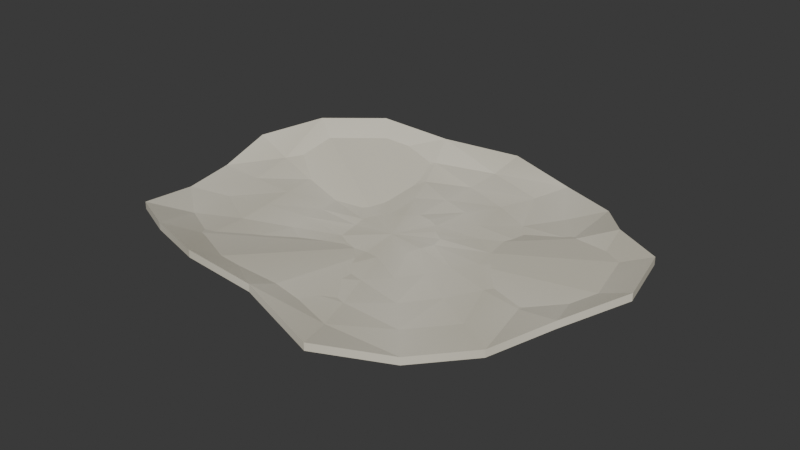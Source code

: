 # Source: triassic-salt-crust-1.blend  (saved by Blender 5.2.44; exported with 4.5.12 LTS)
import bpy
from mathutils import Matrix  # noqa: F401  (used for matrix-valued properties, if any)

bpy.ops.wm.read_factory_settings(use_empty=True)
scene = bpy.context.scene
scene.name = 'Scene'

# ---- materials (node trees are filled in below, after node groups)
mat_triassic_salt_crust_1_pigment = bpy.data.materials.new('triassic-salt-crust-1 pigment')

# ---- material node trees
mat_triassic_salt_crust_1_pigment.use_nodes = True; mat_triassic_salt_crust_1_pigment.node_tree.nodes.clear()
_N = mat_triassic_salt_crust_1_pigment.node_tree.nodes; _L = mat_triassic_salt_crust_1_pigment.node_tree.links
n0 = _N.new('ShaderNodeBsdfPrincipled'); n0.name = 'Principled BSDF'; n0.location = (-200, 100)
n0.inputs[2].default_value = 0.88
n0.inputs[10].default_value = 0.005
n1 = _N.new('ShaderNodeOutputMaterial'); n1.name = 'Material Output'; n1.location = (200, 100)
n2 = _N.new('ShaderNodeVertexColor'); n2.name = 'Color Attribute'; n2.location = (0, 0)
n2.layer_name = 'Color'
_L.new(n0.outputs[0], n1.inputs[0])
_L.new(n2.outputs[0], n0.inputs[0])
n1.is_active_output = True

# ---- world
world_studio = bpy.data.worlds.new('Studio'); scene.world = world_studio
world_studio.use_nodes = True; world_studio.node_tree.nodes.clear()
_N = world_studio.node_tree.nodes; _L = world_studio.node_tree.links
n0 = _N.new('ShaderNodeBackground'); n0.name = 'Background'; n0.location = (-200, 100)
n0.inputs[0].default_value = (0.05, 0.05, 0.05, 1.0)
n1 = _N.new('ShaderNodeOutputWorld'); n1.name = 'World Output'; n1.location = (200, 100)
_L.new(n0.outputs[0], n1.inputs[0])
n1.is_active_output = True

# ---- meshes
me_triassic_salt_crust_1 = bpy.data.meshes.new('triassic-salt-crust-1')
me_triassic_salt_crust_1.from_pydata([(-0.01458, -0.007429, 0.027), (0.09047, -0.007429, 0.03829), (0.08464, 0.01868, 0.03892), (0.06057, 0.0368, 0.03898), (0.04396, 0.05783, 0.03877), (0.01685, 0.07093, 0.03792), (-0.01458, 0.07903, 0.03573), (-0.04289, 0.06315, 0.03175), (-0.07312, 0.05783, 0.02651), (-0.0979, 0.04161, 0.0214), (-0.1138, 0.01868, 0.01773), (-0.1095, -0.007429, 0.01583), (-0.1056, -0.03138, 0.01521), (-0.1012, -0.05842, 0.01514), (-0.0736, -0.07323, 0.01536), (-0.04495, -0.08314, 0.0162), (-0.01458, -0.08297, 0.0184), (0.01891, -0.09092, 0.02238), (0.04444, -0.07323, 0.02761), (0.0639, -0.05362, 0.03272), (0.07642, -0.03138, 0.0364), (0.1955, -0.007429, 0.03474), (0.1839, 0.0448, 0.03189), (0.1357, 0.08103, 0.0304), (0.1025, 0.1231, 0.03115), (0.04829, 0.1493, 0.034), (-0.01458, 0.1655, 0.03654), (-0.0712, 0.1337, 0.03473), (-0.1317, 0.1231, 0.02787), (-0.1812, 0.09064, 0.02109), (-0.213, 0.0448, 0.01914), (-0.2045, -0.007429, 0.02123), (-0.1966, -0.05533, 0.02408), (-0.1879, -0.1094, 0.02557), (-0.1326, -0.139, 0.02482), (-0.07532, -0.1588, 0.02197), (-0.01458, -0.1585, 0.01943), (0.0524, -0.1744, 0.02124), (0.1035, -0.139, 0.0281), (0.1424, -0.0998, 0.03488), (0.1674, -0.05533, 0.03683), (0.3006, -0.007429, 0.03277), (0.2831, 0.07091, 0.03064), (0.2109, 0.1253, 0.02744), (0.161, 0.1884, 0.02456), (0.07972, 0.2277, 0.02624), (-0.01458, 0.252, 0.0337), (-0.09952, 0.2043, 0.03906), (-0.1902, 0.1884, 0.03504), (-0.2645, 0.1397, 0.02917), (-0.3122, 0.07091, 0.02904), (-0.2994, -0.007429, 0.03121), (-0.2876, -0.07927, 0.03334), (-0.2745, -0.1604, 0.03654), (-0.1916, -0.2048, 0.03942), (-0.1057, -0.2346, 0.03773), (-0.01458, -0.234, 0.03028), (0.08589, -0.2579, 0.02492), (0.1625, -0.2048, 0.02894), (0.2209, -0.146, 0.03481), (0.2584, -0.07927, 0.03493), (0.4056, -0.007429, 0.05064), (0.3823, 0.09702, 0.05282), (0.286, 0.1695, 0.04462), (0.2196, 0.2536, 0.03236), (0.1112, 0.306, 0.02692), (-0.01458, 0.3384, 0.0355), (-0.1278, 0.2749, 0.05045), (-0.2487, 0.2536, 0.05465), (-0.3479, 0.1887, 0.05), (-0.4114, 0.09702, 0.04326), (-0.3944, -0.007429, 0.0349), (-0.3786, -0.1032, 0.03272), (-0.3612, -0.2114, 0.04092), (-0.2507, -0.2706, 0.05318), (-0.1361, -0.3103, 0.05862), (-0.01458, -0.3096, 0.05004), (0.1194, -0.3414, 0.03508), (0.2215, -0.2706, 0.03089), (0.2993, -0.1922, 0.03554), (0.3494, -0.1032, 0.04228), (0.5107, -0.007429, 0.09201), (0.4815, 0.1231, 0.09485), (0.3612, 0.2137, 0.0735), (0.2781, 0.3189, 0.04555), (0.1426, 0.3844, 0.03405), (-0.01458, 0.4249, 0.04848), (-0.1561, 0.3455, 0.07694), (-0.3073, 0.3189, 0.09597), (-0.4312, 0.2377, 0.08988), (-0.5107, 0.1231, 0.06369), (-0.4893, -0.007429, 0.03899), (-0.4695, -0.1272, 0.03615), (-0.4478, -0.2624, 0.0575), (-0.3097, -0.3364, 0.08545), (-0.1664, -0.386, 0.09695), (-0.01458, -0.3851, 0.08252), (0.1529, -0.4249, 0.05406), (0.2805, -0.3364, 0.03503), (0.3778, -0.2384, 0.04112), (0.4404, -0.1272, 0.06731), (0.5107, -0.007429, 0.07601), (0.4815, 0.1231, 0.07885), (0.3612, 0.2137, 0.0575), (0.2781, 0.3189, 0.02955), (0.1426, 0.3844, 0.01805), (-0.01458, 0.4249, 0.03248), (-0.1561, 0.3455, 0.06094), (-0.3073, 0.3189, 0.07997), (-0.4312, 0.2377, 0.07388), (-0.5107, 0.1231, 0.04769), (-0.4893, -0.007429, 0.02299), (-0.4695, -0.1272, 0.02015), (-0.4478, -0.2624, 0.0415), (-0.3097, -0.3364, 0.06945), (-0.1664, -0.386, 0.08095), (-0.01458, -0.3851, 0.06652), (0.1529, -0.4249, 0.03806), (0.2805, -0.3364, 0.01903), (0.3778, -0.2384, 0.02512), (0.4404, -0.1272, 0.05131), (-0.01458, -0.007429, 0.0)], [], [(0, 1, 2), (0, 2, 3), (0, 3, 4), (0, 4, 5), (0, 5, 6), (0, 6, 7), (0, 7, 8), (0, 8, 9), (0, 9, 10), (0, 10, 11), (0, 11, 12), (0, 12, 13), (0, 13, 14), (0, 14, 15), (0, 15, 16), (0, 16, 17), (0, 17, 18), (0, 18, 19), (0, 19, 20), (0, 20, 1), (1, 22, 2), (2, 23, 3), (23, 4, 3), (4, 25, 5), (25, 6, 5), (6, 27, 7), (27, 8, 7), (28, 9, 8), (29, 10, 9), (10, 31, 11), (11, 32, 12), (32, 13, 12), (13, 34, 14), (14, 35, 15), (15, 36, 16), (36, 17, 16), (17, 38, 18), (38, 19, 18), (39, 20, 19), (40, 1, 20), (21, 42, 22), (22, 43, 23), (43, 24, 23), (24, 45, 25), (45, 26, 25), (26, 47, 27), (47, 28, 27), (48, 29, 28), (49, 30, 29), (30, 51, 31), (31, 52, 32), (52, 33, 32), (33, 54, 34), (34, 55, 35), (35, 56, 36), (56, 37, 36), (37, 58, 38), (58, 39, 38), (59, 40, 39), (60, 21, 40), (41, 62, 42), (42, 63, 43), (63, 44, 43), (44, 65, 45), (65, 46, 45), (46, 67, 47), (67, 48, 47), (68, 49, 48), (69, 50, 49), (50, 71, 51), (51, 72, 52), (72, 53, 52), (53, 74, 54), (54, 75, 55), (55, 76, 56), (76, 57, 56), (57, 78, 58), (78, 59, 58), (79, 60, 59), (80, 41, 60), (61, 82, 62), (62, 83, 63), (63, 84, 64), (64, 85, 65), (85, 66, 65), (66, 87, 67), (87, 68, 67), (88, 69, 68), (89, 70, 69), (70, 91, 71), (71, 92, 72), (92, 73, 72), (73, 94, 74), (74, 95, 75), (75, 96, 76), (96, 77, 76), (77, 98, 78), (98, 79, 78), (99, 80, 79), (100, 61, 80), (81, 102, 82), (102, 83, 82), (103, 84, 83), (104, 85, 84), (85, 106, 86), (86, 107, 87), (87, 108, 88), (108, 89, 88), (109, 90, 89), (110, 91, 90), (111, 92, 91), (92, 113, 93), (93, 114, 94), (94, 115, 95), (115, 96, 95), (116, 97, 96), (117, 98, 97), (98, 119, 99), (99, 120, 100), (100, 101, 81), (121, 102, 101), (121, 103, 102), (121, 104, 103), (121, 105, 104), (121, 106, 105), (121, 107, 106), (121, 108, 107), (121, 109, 108), (121, 110, 109), (121, 111, 110), (121, 112, 111), (121, 113, 112), (121, 114, 113), (121, 115, 114), (121, 116, 115), (121, 117, 116), (121, 118, 117), (121, 119, 118), (121, 120, 119), (121, 101, 120), (1, 21, 22), (2, 22, 23), (23, 24, 4), (4, 24, 25), (25, 26, 6), (6, 26, 27), (27, 28, 8), (28, 29, 9), (29, 30, 10), (10, 30, 31), (11, 31, 32), (32, 33, 13), (13, 33, 34), (14, 34, 35), (15, 35, 36), (36, 37, 17), (17, 37, 38), (38, 39, 19), (39, 40, 20), (40, 21, 1), (21, 41, 42), (22, 42, 43), (43, 44, 24), (24, 44, 45), (45, 46, 26), (26, 46, 47), (47, 48, 28), (48, 49, 29), (49, 50, 30), (30, 50, 51), (31, 51, 52), (52, 53, 33), (33, 53, 54), (34, 54, 55), (35, 55, 56), (56, 57, 37), (37, 57, 58), (58, 59, 39), (59, 60, 40), (60, 41, 21), (41, 61, 62), (42, 62, 63), (63, 64, 44), (44, 64, 65), (65, 66, 46), (46, 66, 67), (67, 68, 48), (68, 69, 49), (69, 70, 50), (50, 70, 71), (51, 71, 72), (72, 73, 53), (53, 73, 74), (54, 74, 75), (55, 75, 76), (76, 77, 57), (57, 77, 78), (78, 79, 59), (79, 80, 60), (80, 61, 41), (61, 81, 82), (62, 82, 83), (63, 83, 84), (64, 84, 85), (85, 86, 66), (66, 86, 87), (87, 88, 68), (88, 89, 69), (89, 90, 70), (70, 90, 91), (71, 91, 92), (92, 93, 73), (73, 93, 94), (74, 94, 95), (75, 95, 96), (96, 97, 77), (77, 97, 98), (98, 99, 79), (99, 100, 80), (100, 81, 61), (81, 101, 102), (102, 103, 83), (103, 104, 84), (104, 105, 85), (85, 105, 106), (86, 106, 107), (87, 107, 108), (108, 109, 89), (109, 110, 90), (110, 111, 91), (111, 112, 92), (92, 112, 113), (93, 113, 114), (94, 114, 115), (115, 116, 96), (116, 117, 97), (117, 118, 98), (98, 118, 119), (99, 119, 120), (100, 120, 101)])
_ca = me_triassic_salt_crust_1.color_attributes.new('Color', 'FLOAT_COLOR', 'POINT')
_ca.data.foreach_set('color', [0.7167, 0.6767, 0.5567, 1.0, 0.7855, 0.7455, 0.6255, 1.0, 0.7669, 0.7269, 0.6069, 1.0, 0.7419, 0.7019, 0.5819, 1.0, 0.7567, 0.7167, 0.5967, 1.0, 0.7807, 0.7407, 0.6207, 1.0, 0.7534, 0.7134, 0.5934, 1.0, 0.6967, 0.6567, 0.5367, 1.0, 0.7033, 0.6633, 0.5433, 1.0, 0.7162, 0.6762, 0.5562, 1.0, 0.7044, 0.6644, 0.5444, 1.0, 0.7315, 0.6915, 0.5715, 1.0, 0.7112, 0.6712, 0.5512, 1.0, 0.711, 0.671, 0.551, 1.0, 0.7086, 0.6686, 0.5486, 1.0, 0.7191, 0.6791, 0.5591, 1.0, 0.6968, 0.6568, 0.5368, 1.0, 0.7013, 0.6613, 0.5413, 1.0, 0.7341, 0.6941, 0.5741, 1.0, 0.7789, 0.7389, 0.6189, 1.0, 0.7642, 0.7242, 0.6042, 1.0, 0.7084, 0.6684, 0.5484, 1.0, 0.7017, 0.6617, 0.5417, 1.0, 0.7063, 0.6663, 0.5463, 1.0, 0.7171, 0.6771, 0.5571, 1.0, 0.7631, 0.7231, 0.6031, 1.0, 0.759, 0.719, 0.599, 1.0, 0.7268, 0.6868, 0.5668, 1.0, 0.6953, 0.6553, 0.5353, 1.0, 0.7305, 0.6905, 0.5705, 1.0, 0.76, 0.72, 0.6, 1.0, 0.7618, 0.7218, 0.6018, 1.0, 0.7642, 0.7242, 0.6042, 1.0, 0.7667, 0.7267, 0.6067, 1.0, 0.7644, 0.7244, 0.6044, 1.0, 0.758, 0.718, 0.598, 1.0, 0.6991, 0.6591, 0.5391, 1.0, 0.7169, 0.6769, 0.5569, 1.0, 0.7522, 0.7122, 0.5922, 1.0, 0.7616, 0.7216, 0.6016, 1.0, 0.7317, 0.6917, 0.5717, 1.0, 0.7455, 0.7055, 0.5855, 1.0, 0.7467, 0.7067, 0.5867, 1.0, 0.701, 0.661, 0.541, 1.0, 0.7237, 0.6837, 0.5637, 1.0, 0.6986, 0.6586, 0.5386, 1.0, 0.7517, 0.7117, 0.5917, 1.0, 0.7072, 0.6672, 0.5472, 1.0, 0.7039, 0.6639, 0.5439, 1.0, 0.7727, 0.7327, 0.6127, 1.0, 0.7372, 0.6972, 0.5772, 1.0, 0.697, 0.657, 0.537, 1.0, 0.701, 0.661, 0.541, 1.0, 0.7045, 0.6645, 0.5445, 1.0, 0.7282, 0.6882, 0.5682, 1.0, 0.7652, 0.7252, 0.6052, 1.0, 0.743, 0.703, 0.583, 1.0, 0.7223, 0.6823, 0.5623, 1.0, 0.7648, 0.7248, 0.6048, 1.0, 0.7284, 0.6884, 0.5684, 1.0, 0.6919, 0.6519, 0.5319, 1.0, 0.768, 0.728, 0.608, 1.0, 0.7154, 0.6754, 0.5554, 1.0, 0.7557, 0.7157, 0.5957, 1.0, 0.7556, 0.7156, 0.5956, 1.0, 0.732, 0.692, 0.572, 1.0, 0.7294, 0.6894, 0.5694, 1.0, 0.7376, 0.6976, 0.5776, 1.0, 0.7276, 0.6876, 0.5676, 1.0, 0.7419, 0.7019, 0.5819, 1.0, 0.6997, 0.6597, 0.5397, 1.0, 0.7086, 0.6686, 0.5486, 1.0, 0.7329, 0.6929, 0.5729, 1.0, 0.7621, 0.7221, 0.6021, 1.0, 0.7027, 0.6627, 0.5427, 1.0, 0.719, 0.679, 0.559, 1.0, 0.7542, 0.7142, 0.5942, 1.0, 0.6903, 0.6503, 0.5303, 1.0, 0.7641, 0.7241, 0.6041, 1.0, 0.694, 0.654, 0.534, 1.0, 0.7333, 0.6933, 0.5733, 1.0, 0.7024, 0.6624, 0.5424, 1.0, 0.695, 0.655, 0.535, 1.0, 0.6992, 0.6592, 0.5392, 1.0, 0.7111, 0.6711, 0.5511, 1.0, 0.7775, 0.7375, 0.6175, 1.0, 0.6815, 0.6415, 0.5215, 1.0, 0.7246, 0.6846, 0.5646, 1.0, 0.7237, 0.6837, 0.5637, 1.0, 0.7106, 0.6706, 0.5506, 1.0, 0.7561, 0.7161, 0.5961, 1.0, 0.7559, 0.7159, 0.5959, 1.0, 0.7604, 0.7204, 0.6004, 1.0, 0.7445, 0.7045, 0.5845, 1.0, 0.7542, 0.7142, 0.5942, 1.0, 0.6824, 0.6424, 0.5224, 1.0, 0.7672, 0.7272, 0.6072, 1.0, 0.6902, 0.6502, 0.5302, 1.0, 0.7515, 0.7115, 0.5915, 1.0, 0.689, 0.649, 0.529, 1.0, 0.7573, 0.7173, 0.5973, 1.0, 0.7009, 0.6609, 0.5409, 1.0, 0.6942, 0.6542, 0.5342, 1.0, 0.6934, 0.6534, 0.5334, 1.0, 0.7047, 0.6647, 0.5447, 1.0, 0.7812, 0.7412, 0.6212, 1.0, 0.6897, 0.6497, 0.5297, 1.0, 0.7189, 0.6789, 0.5589, 1.0, 0.7228, 0.6828, 0.5628, 1.0, 0.7089, 0.6689, 0.5489, 1.0, 0.753, 0.713, 0.593, 1.0, 0.7463, 0.7063, 0.5863, 1.0, 0.7615, 0.7215, 0.6015, 1.0, 0.7452, 0.7052, 0.5852, 1.0, 0.7511, 0.7111, 0.5911, 1.0, 0.6928, 0.6528, 0.5328, 1.0, 0.7564, 0.7164, 0.5964, 1.0, 0.6909, 0.6509, 0.5309, 1.0, 0.7533, 0.7133, 0.5933, 1.0, 0.6912, 0.6512, 0.5312, 1.0, 0.7532, 0.7132, 0.5932, 1.0, 0.7202, 0.6802, 0.5602, 1.0])
me_triassic_salt_crust_1.materials.append(mat_triassic_salt_crust_1_pigment)
me_triassic_salt_crust_1.update()

# ---- objects
ob_triassic_salt_crust_1 = bpy.data.objects.new('triassic-salt-crust-1', me_triassic_salt_crust_1)

# ---- transforms, parenting, visibility, modifiers, constraints
ob_triassic_salt_crust_1.location = (0.0, 0.0, 0.0)

# ---- collection membership
scene.collection.objects.link(ob_triassic_salt_crust_1)

# ---- scene / render settings (as saved in the file)
scene.frame_start = 1; scene.frame_end = 250; scene.frame_set(1)
scene.render.engine = 'BLENDER_EEVEE_NEXT'
scene.render.bake_bias = 0.0
scene.render.bake_samples = 0
scene.render.compositor_device = 'GPU'
scene.eevee.use_volume_custom_range = False
scene.eevee.fast_gi_thickness_near = 0.1
scene.eevee.fast_gi_thickness_far = 0.0
scene.eevee.ray_tracing_options.screen_trace_thickness = 0.1
bpy.context.view_layer.update()

# ---- added for rendering (the .blend has no active camera and no usable light): camera, sun
cam_auto = bpy.data.cameras.new('AutoCamera')
cam_auto.lens = 50.0
cam_auto.sensor_width = 36.0
cam_auto.clip_end = 1000.0
ob_auto_camera = bpy.data.objects.new('AutoCamera', cam_auto)
scene.collection.objects.link(ob_auto_camera)
ob_auto_camera.location = (1.23253, -1.47903, 1.0345)
ob_auto_camera.rotation_euler = (1.09748, -7.21219e-08, 0.694738)
scene.camera = ob_auto_camera
light_auto_sun = bpy.data.lights.new('AutoSun', 'SUN')
light_auto_sun.energy = 3.0
light_auto_sun.angle = 0.0523599
ob_auto_sun = bpy.data.objects.new('AutoSun', light_auto_sun)
scene.collection.objects.link(ob_auto_sun)
ob_auto_sun.rotation_euler = (0.872665, 0.174533, 0.523599)
bpy.context.view_layer.update()
